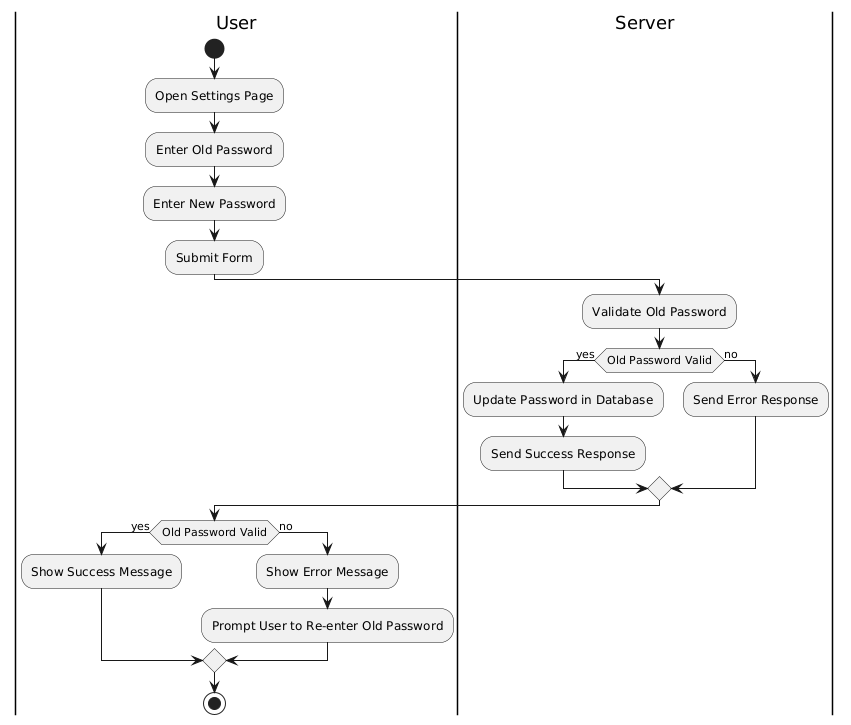

The diagram above was rendered by PlantUML. Its source (embedded in the PNG):
@startuml
|User|
start
:Open Settings Page;
:Enter Old Password;
:Enter New Password;
:Submit Form;

|Server|
:Validate Old Password;
if (Old Password Valid) then (yes)
  :Update Password in Database;
  :Send Success Response;
else (no)
  :Send Error Response;
endif

|User|
if (Old Password Valid) then (yes)
  :Show Success Message;
else (no)
  :Show Error Message;
  :Prompt User to Re-enter Old Password;
endif
stop
@enduml